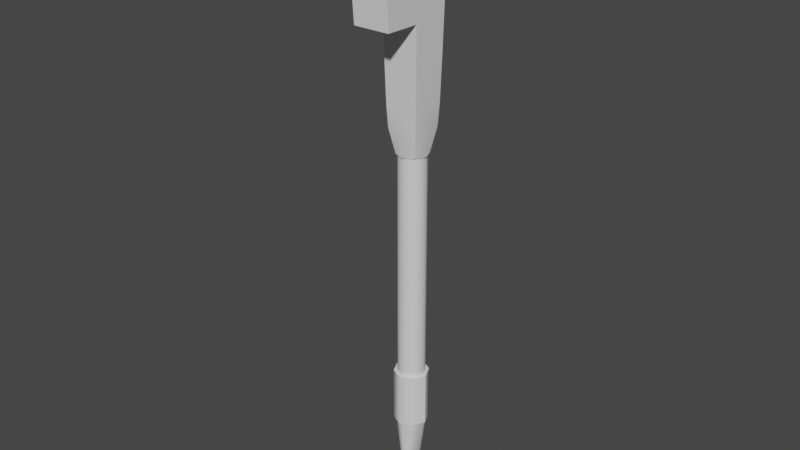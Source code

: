 # Source: toolWrench.blend  (saved by Blender 2.90.8; exported with 4.5.12 LTS)
import bpy
from mathutils import Matrix  # noqa: F401  (used for matrix-valued properties, if any)

bpy.ops.wm.read_factory_settings(use_empty=True)
scene = bpy.context.scene
scene.name = 'Scene'

# ---- collections
col_collection = bpy.data.collections.new('Collection'); scene.collection.children.link(col_collection)

# ---- materials (node trees are filled in below, after node groups)
mat_material = bpy.data.materials.new('Material')
mat_material.alpha_threshold = 0.0
mat_material.use_transparent_shadow = False
mat_material.line_color = (0.0, 0.0, 0.0, 1.0)
mat_material_001 = bpy.data.materials.new('Material.001')
mat_material_001.use_transparent_shadow = False
mat_material_002 = bpy.data.materials.new('Material.002')
mat_material_002.use_transparent_shadow = False

# ---- material node trees
mat_material.use_nodes = True; mat_material.node_tree.nodes.clear()
_N = mat_material.node_tree.nodes; _L = mat_material.node_tree.links
n0 = _N.new('ShaderNodeOutputMaterial'); n0.name = 'Material Output'; n0.location = (300, 300)
n1 = _N.new('ShaderNodeBsdfPrincipled'); n1.name = 'Principled BSDF'; n1.location = (10, 300)
n1.distribution = 'GGX'
n1.subsurface_method = 'BURLEY'
n1.inputs[2].default_value = 0.4
n1.inputs[3].default_value = 1.45
n1.inputs[27].default_value = (0.0, 0.0, 0.0, 1.0)
n1.inputs[28].default_value = 1.0
_L.new(n1.outputs[0], n0.inputs[0])
n0.is_active_output = True
mat_material_001.use_nodes = True; mat_material_001.node_tree.nodes.clear()
_N = mat_material_001.node_tree.nodes; _L = mat_material_001.node_tree.links
n0 = _N.new('ShaderNodeBsdfPrincipled'); n0.name = 'Principled BSDF'; n0.location = (10, 300)
n0.distribution = 'GGX'
n0.subsurface_method = 'BURLEY'
n0.inputs[3].default_value = 1.45
n0.inputs[27].default_value = (0.0, 0.0, 0.0, 1.0)
n0.inputs[28].default_value = 1.0
n1 = _N.new('ShaderNodeOutputMaterial'); n1.name = 'Material Output'; n1.location = (300, 300)
_L.new(n0.outputs[0], n1.inputs[0])
n1.is_active_output = True
mat_material_002.use_nodes = True; mat_material_002.node_tree.nodes.clear()
_N = mat_material_002.node_tree.nodes; _L = mat_material_002.node_tree.links
n0 = _N.new('ShaderNodeBsdfPrincipled'); n0.name = 'Principled BSDF'; n0.location = (10, 300)
n0.distribution = 'GGX'
n0.subsurface_method = 'BURLEY'
n0.inputs[3].default_value = 1.45
n0.inputs[27].default_value = (0.0, 0.0, 0.0, 1.0)
n0.inputs[28].default_value = 1.0
n1 = _N.new('ShaderNodeOutputMaterial'); n1.name = 'Material Output'; n1.location = (300, 300)
_L.new(n0.outputs[0], n1.inputs[0])
n1.is_active_output = True

# ---- world
world_world = bpy.data.worlds.new('World'); scene.world = world_world
world_world.use_nodes = True; world_world.node_tree.nodes.clear()
_N = world_world.node_tree.nodes; _L = world_world.node_tree.links
n0 = _N.new('ShaderNodeOutputWorld'); n0.name = 'World Output'; n0.location = (300, 300)
n1 = _N.new('ShaderNodeBackground'); n1.name = 'Background'; n1.location = (10, 300)
n1.inputs[0].default_value = (0.05088, 0.05088, 0.05088, 1.0)
_L.new(n1.outputs[0], n0.inputs[0])
n0.is_active_output = True
world_world.color = (0.05088, 0.05088, 0.05088)
world_world.use_sun_shadow = False
world_world.sun_shadow_jitter_overblur = 0.0

# ---- meshes
me_cube_002 = bpy.data.meshes.new('Cube.002')
me_cube_002.from_pydata([(-1.0, -1.0, -1.0), (-1.0, -1.0, 1.0), (-1.0, 1.0, -1.0), (-1.0, 1.0, 1.0), (1.0, -1.0, -1.0), (1.0, -1.0, 1.0), (1.0, 1.0, -1.0), (1.0, 1.0, 1.0), (1.274, 1.125, -0.1897), (1.274, -0.9519, -0.1897), (-1.274, 1.125, -0.1897), (-1.274, -0.9519, -0.1897), (1.231, 1.09, -10.09), (-1.231, -0.9169, -10.09), (1.231, -0.9169, -10.09), (-1.231, 1.09, -10.09), (1.28, -2.978, 0.05309), (-1.28, -2.978, 0.05309), (-1.239, -2.878, -9.855), (1.239, -2.878, -9.855), (1.19, 1.057, -19.55), (1.19, -0.8837, -19.55), (-1.19, 1.057, -19.55), (-1.19, -0.8837, -19.55), (1.117, 0.9977, -32.78), (1.042, 0.9363, -39.39), (1.117, -0.8243, -32.78), (1.042, -0.7628, -39.39), (-1.117, 0.9977, -32.78), (-1.042, 0.9363, -39.39), (-1.042, -0.7628, -39.39), (-1.117, -0.8243, -32.78), (-0.7353, 0.6863, -46.68), (0.7353, 0.6863, -46.68), (0.7353, -0.5128, -46.68), (-0.7353, -0.5128, -46.68), (1.274, 0.08673, -0.1897), (-1.274, 0.08673, -0.1897), (1.231, 0.08673, -10.09), (-1.231, 0.08673, -10.09), (-1.19, 0.08673, -19.55), (1.19, 0.08673, -19.55), (1.116, 0.08673, -39.39), (1.117, 0.08673, -32.78), (-1.116, 0.08673, -39.39), (-1.117, 0.08673, -32.78), (1.06, 0.08672, -46.68), (-1.06, 0.08672, -46.68), (7.838e-08, -0.9519, -0.1897), (0.0, 1.125, -0.1897), (0.0, 1.09, -10.09), (0.0, -0.9169, -10.09), (0.0, -2.978, 0.05309), (0.0, -2.878, -9.855), (0.0, -0.8837, -19.55), (0.0, 1.057, -19.55), (0.0, 0.9969, -39.39), (0.0, 0.9977, -32.78), (0.0, -0.8235, -39.39), (0.0, -0.8243, -32.78), (-4.701e-07, 0.9512, -46.68), (-4.701e-07, -0.7778, -46.68), (-4.703e-07, 0.08672, -46.68), (0.0, 0.08673, -0.1897), (-1.235, -1.897, -9.971), (-1.277, -1.965, -0.0683), (1.277, -1.965, -0.06829), (1.235, -1.897, -9.971), (3.919e-08, -1.965, -0.06829), (0.0, -1.897, -9.971), (1.07, -1.336, 4.145), (-1.07, -1.668, 24.03), (1.07, -1.37, 10.96), (-1.07, -0.102, 24.03), (1.07, -2.55, 10.96), (1.07, -1.668, 24.03), (1.07, -2.55, 4.145), (1.07, -0.102, 24.03), (1.07, -2.55, -2.676), (-1.07, -2.55, 17.79), (-1.07, -1.393, 17.79), (-1.07, -2.55, -2.676), (1.07, -1.393, 17.79), (-1.07, -2.55, 4.145), (1.07, -2.55, 17.79), (-1.07, -2.55, 10.96), (-1.07, 0.4588, 24.03), (1.07, 0.4588, 24.03), (-1.07, 1.205, 18.04), (1.07, 1.205, 18.04), (-1.07, -2.55, -9.496), (-1.07, -1.334, -9.496), (1.07, -2.55, -9.496), (1.07, -1.334, -9.496), (-1.07, -2.55, 22.59), (-1.07, -0.9308, 22.59), (1.07, -0.9308, 22.59), (1.07, -2.55, 22.59), (-1.07, 1.205, 22.59), (1.07, 1.205, 22.59), (-1.07, -2.289, 23.31), (-1.07, -0.6924, 23.31), (1.07, -0.6924, 23.31), (1.07, -2.289, 23.31), (-1.07, 0.9848, 23.31), (1.07, 0.9848, 23.31), (1.07, -1.334, -2.676), (-1.07, -1.334, -2.676), (-1.07, -1.336, 4.145), (-1.07, -1.37, 10.96), (-1.215e-15, -0.102, 24.03), (-1.215e-15, -1.668, 24.03), (-1.215e-15, -2.55, 17.79), (-1.215e-15, -1.393, 17.79), (-1.215e-15, 0.4588, 24.03), (-1.215e-15, 1.205, 18.04), (-1.215e-15, -1.334, -9.496), (-1.215e-15, -2.55, -9.496), (-1.215e-15, 1.205, 22.59), (-1.215e-15, -2.55, 22.59), (-1.215e-15, 0.9848, 23.31), (-1.215e-15, -2.289, 23.31), (-1.215e-15, -1.37, 10.96), (-1.215e-15, -1.336, 4.145), (-1.215e-15, -1.334, -2.676), (-1.215e-15, -2.55, 10.96), (-1.215e-15, -2.55, 4.145), (-1.215e-15, -2.55, -2.676), (-1.0, -1.0, 16.9), (-1.0, -1.0, 18.9), (-1.0, 1.0, 16.9), (-1.0, 1.0, 18.9), (1.0, -1.0, 16.9), (1.0, -1.0, 18.9), (1.0, 1.0, 16.9), (1.0, 1.0, 18.9), (0.183, 0.8133, -118.2), (0.183, 0.8133, -41.74), (0.521, 0.7004, -118.2), (0.521, 0.7004, -41.74), (0.7797, 0.4918, -118.2), (0.7797, 0.4918, -41.74), (0.9198, 0.2193, -118.2), (0.9198, 0.2193, -41.74), (0.9198, -0.07567, -118.2), (0.9198, -0.07567, -41.74), (0.7797, -0.3482, -118.2), (0.7797, -0.3482, -41.74), (0.521, -0.5568, -118.2), (0.521, -0.5568, -41.74), (0.183, -0.6697, -118.2), (0.183, -0.6697, -41.74), (-0.183, -0.6697, -118.2), (-0.183, -0.6697, -41.74), (-0.521, -0.5568, -118.2), (-0.521, -0.5568, -41.74), (-0.7797, -0.3482, -118.2), (-0.7797, -0.3482, -41.74), (-0.9198, -0.07567, -118.2), (-0.9198, -0.07567, -41.74), (-0.9198, 0.2193, -118.2), (-0.9198, 0.2193, -41.74), (-0.7797, 0.4918, -118.2), (-0.7797, 0.4918, -41.74), (-0.521, 0.7004, -118.2), (-0.521, 0.7004, -41.74), (-0.183, 0.8133, -118.2), (-0.183, 0.8133, -41.74), (-0.2416, -0.4035, -150.1), (-0.7545, -0.5364, -130.8), (-0.2416, 0.5471, -150.1), (-0.7545, 0.68, -130.8), (0.2416, -0.4035, -150.1), (0.7545, -0.5364, -130.8), (0.2416, 0.5471, -150.1), (0.7545, 0.68, -130.8), (0.0, 0.5471, -150.1), (0.0, 0.9545, -130.8), (0.0, -0.4035, -150.1), (0.0, -0.8109, -130.8), (-0.2416, 0.07182, -150.1), (-1.095, 0.07182, -130.8), (0.2416, 0.07182, -150.1), (1.095, 0.07182, -130.8), (0.0, 1.054, -114.4), (0.0, 0.07182, -150.1), (-0.2416, -0.1658, -150.1), (0.9247, -0.2323, -130.8), (-0.8394, 0.7485, -114.4), (0.0, -0.1658, -150.1), (-0.9247, -0.2323, -130.8), (0.2416, -0.1658, -150.1), (-0.9247, 0.3759, -130.8), (0.2416, 0.3095, -150.1), (-0.2416, 0.3095, -150.1), (0.9247, 0.3759, -130.8), (-1.029, 0.4102, -114.4), (0.0, 0.3095, -150.1), (-0.09137, -0.1658, -155.6), (-0.09137, -0.2957, -155.1), (-1.569e-09, 0.4394, -155.1), (-0.09137, 0.4394, -155.1), (0.09137, 0.3095, -155.6), (0.09137, 0.4394, -155.1), (-1.569e-09, -0.2957, -155.1), (0.09137, -0.2957, -155.1), (-1.569e-09, -0.1658, -155.6), (0.09137, -0.1658, -155.6), (-0.09137, 0.3095, -155.6), (-1.569e-09, 0.3095, -155.6), (-1.228e-09, -0.1658, -154.4), (0.124, -0.1658, -154.4), (-0.124, -0.1658, -154.4), (0.124, -0.4035, -154.4), (-1.228e-09, -0.4035, -154.4), (-0.124, -0.4035, -154.4), (-0.124, 0.5471, -154.4), (-0.124, 0.3095, -154.4), (0.124, 0.5471, -154.4), (-1.228e-09, 0.5471, -154.4), (-1.228e-09, 0.3095, -154.4), (0.124, 0.3095, -154.4), (-1.029, 0.4102, -130.8), (-0.8394, 0.7485, -130.8), (0.0, 1.054, -130.8), (0.8394, 0.7485, -130.8), (1.029, -0.2665, -130.8), (0.8394, -0.6049, -130.8), (0.0, -0.9102, -130.8), (-0.8394, -0.6049, -130.8), (-1.029, -0.2665, -130.8), (-1.218, 0.07182, -130.8), (1.029, 0.4102, -130.8), (1.218, 0.07182, -130.8), (0.8394, 0.7485, -114.4), (1.029, -0.2665, -114.4), (0.8394, -0.6049, -114.4), (0.0, -0.9102, -114.4), (-0.8394, -0.6049, -114.4), (0.0, -0.4192, -114.4), (-1.029, -0.2665, -114.4), (-1.218, 0.07182, -114.4), (1.029, 0.4102, -114.4), (1.218, 0.07182, -114.4), (0.0, 0.5628, -114.4), (0.0, 0.07182, -114.4)], [], [(0, 1, 3, 2), (2, 3, 7, 6), (6, 7, 5, 4), (4, 5, 1, 0), (2, 6, 4, 0), (7, 3, 1, 5), (63, 37, 11, 48), (65, 64, 18, 17), (39, 37, 10, 15), (38, 36, 9, 14), (50, 49, 8, 12), (55, 50, 12, 20), (41, 38, 14, 21), (40, 39, 15, 22), (54, 51, 13, 23), (53, 52, 17, 18), (67, 66, 16, 19), (69, 67, 19, 53), (68, 65, 17, 52), (59, 54, 23, 31), (45, 40, 22, 28), (43, 41, 21, 26), (57, 55, 20, 24), (56, 57, 24, 25), (42, 43, 26, 27), (58, 30, 35, 61), (44, 45, 28, 29), (58, 59, 31, 30), (62, 60, 33, 46), (44, 29, 32, 47), (42, 27, 34, 46), (56, 25, 33, 60), (25, 42, 46, 33), (30, 44, 47, 35), (61, 62, 46, 34), (30, 31, 45, 44), (25, 24, 43, 42), (24, 20, 41, 43), (31, 23, 40, 45), (23, 13, 39, 40), (20, 12, 38, 41), (12, 8, 36, 38), (13, 11, 37, 39), (49, 10, 37, 63), (8, 49, 63, 36), (35, 47, 62, 61), (29, 56, 60, 32), (47, 32, 60, 62), (27, 26, 59, 58), (27, 58, 61, 34), (29, 28, 57, 56), (28, 22, 55, 57), (26, 21, 54, 59), (66, 68, 52, 16), (64, 69, 53, 18), (19, 16, 52, 53), (21, 14, 51, 54), (22, 15, 50, 55), (15, 10, 49, 50), (36, 63, 48, 9), (13, 51, 69, 64), (9, 48, 68, 66), (48, 11, 65, 68), (51, 14, 67, 69), (14, 9, 66, 67), (11, 13, 64, 65), (100, 71, 73, 101), (101, 73, 86, 104), (102, 77, 75, 103), (121, 111, 71, 100), (127, 81, 90, 117), (110, 73, 71, 111), (84, 74, 72, 82), (124, 116, 91, 107), (78, 92, 93, 106), (107, 91, 90, 81), (108, 107, 81, 83), (80, 109, 85, 79), (120, 114, 87, 105), (113, 80, 88, 115), (110, 77, 87, 114), (96, 82, 89, 99), (116, 93, 92, 117), (74, 76, 70, 72), (102, 96, 99, 105), (115, 118, 99, 89), (112, 119, 94, 79), (82, 96, 97, 84), (80, 95, 98, 88), (79, 94, 95, 80), (77, 102, 105, 87), (118, 120, 105, 99), (119, 121, 100, 94), (96, 102, 103, 97), (95, 101, 104, 98), (94, 100, 101, 95), (109, 108, 83, 85), (76, 78, 106, 70), (113, 122, 109, 80), (122, 123, 108, 109), (123, 124, 107, 108), (112, 79, 85, 125), (125, 85, 83, 126), (126, 83, 81, 127), (76, 126, 127, 78), (74, 125, 126, 76), (84, 112, 125, 74), (70, 106, 124, 123), (72, 70, 123, 122), (82, 72, 122, 113), (97, 103, 121, 119), (98, 104, 120, 118), (84, 97, 119, 112), (88, 98, 118, 115), (91, 116, 117, 90), (73, 110, 114, 86), (82, 113, 115, 89), (104, 86, 114, 120), (106, 93, 116, 124), (77, 110, 111, 75), (78, 127, 117, 92), (103, 75, 111, 121), (128, 129, 131, 130), (130, 131, 135, 134), (134, 135, 133, 132), (132, 133, 129, 128), (130, 134, 132, 128), (135, 131, 129, 133), (143, 145, 144, 142), (139, 141, 140, 138), (141, 143, 142, 140), (145, 147, 146, 144), (151, 153, 152, 150), (147, 149, 148, 146), (149, 151, 150, 148), (153, 155, 154, 152), (159, 161, 160, 158), (155, 157, 156, 154), (157, 159, 158, 156), (161, 163, 162, 160), (137, 139, 138, 136), (163, 165, 164, 162), (165, 167, 166, 164), (137, 167, 165, 163, 161, 159, 157, 155, 153, 151, 149, 147, 145, 143, 141, 139), (136, 138, 140, 142, 144, 146, 148, 150, 152, 154, 156, 158, 160, 162, 164, 166), (166, 167, 137, 136), (194, 192, 171, 170), (176, 177, 175, 174), (191, 187, 173, 172), (178, 179, 169, 168), (219, 218, 203, 200), (183, 195, 232, 233), (187, 183, 233, 226), (217, 216, 201, 208), (172, 173, 179, 178), (170, 171, 177, 176), (194, 197, 185, 180), (171, 192, 222, 223), (190, 169, 229, 230), (197, 193, 182, 185), (193, 195, 183, 182), (186, 190, 181, 180), (168, 169, 190, 186), (180, 185, 189, 186), (175, 177, 224, 225), (179, 173, 227, 228), (185, 182, 191, 189), (182, 183, 187, 191), (174, 175, 195, 193), (208, 209, 206, 198), (173, 187, 226, 227), (169, 179, 228, 229), (217, 208, 198, 212), (180, 181, 192, 194), (206, 207, 205, 204), (198, 206, 204, 199), (200, 203, 202, 209), (201, 200, 209, 208), (220, 217, 212, 210), (211, 213, 205, 207), (213, 214, 204, 205), (221, 220, 210, 211), (215, 212, 198, 199), (218, 221, 202, 203), (214, 215, 199, 204), (216, 219, 200, 201), (178, 168, 215, 214), (168, 186, 212, 215), (172, 178, 214, 213), (191, 172, 213, 211), (189, 191, 211, 210), (186, 189, 210, 212), (170, 176, 219, 216), (174, 193, 221, 218), (193, 197, 220, 221), (197, 194, 217, 220), (194, 170, 216, 217), (176, 174, 218, 219), (209, 202, 207, 206), (202, 221, 211, 207), (230, 229, 238, 240), (231, 230, 240, 241), (223, 222, 196, 188), (222, 231, 241, 196), (229, 228, 237, 238), (227, 226, 235, 236), (226, 233, 243, 235), (228, 227, 236, 237), (195, 175, 225, 232), (177, 171, 223, 224), (192, 181, 231, 222), (181, 190, 230, 231), (239, 240, 238, 237), (235, 239, 237, 236), (242, 244, 245, 243), (244, 196, 241, 245), (243, 245, 239, 235), (245, 241, 240, 239), (184, 188, 196, 244), (234, 184, 244, 242), (224, 223, 188, 184), (232, 225, 234, 242), (225, 224, 184, 234), (233, 232, 242, 243)])
me_cube_002.polygons.foreach_set('use_smooth', [0, 0, 0, 0, 0, 0, 1, 1, 1, 1, 1, 1, 1, 1, 1, 1, 1, 1, 1, 1, 1, 1, 1, 1, 1, 1, 1, 1, 1, 1, 1, 1, 1, 1, 1, 1, 1, 1, 1, 1, 1, 1, 1, 1, 1, 1, 1, 1, 1, 1, 1, 1, 1, 1, 1, 1, 1, 1, 1, 1, 1, 1, 1, 1, 1, 1, 0, 0, 0, 0, 0, 0, 0, 0, 0, 0, 0, 0, 0, 0, 0, 0, 0, 0, 0, 0, 0, 0, 0, 0, 0, 0, 0, 0, 0, 0, 0, 0, 0, 0, 0, 0, 0, 0, 0, 0, 0, 0, 0, 0, 0, 0, 0, 0, 0, 0, 0, 0, 0, 0, 0, 0, 0, 0, 0, 0, 0, 0, 1, 1, 1, 1, 1, 1, 1, 1, 1, 1, 1, 1, 1, 1, 1, 1, 1, 1, 1, 1, 1, 1, 1, 1, 1, 1, 1, 1, 1, 1, 1, 1, 1, 1, 1, 1, 1, 1, 1, 1, 1, 1, 1, 1, 1, 1, 1, 1, 1, 1, 1, 1, 1, 1, 1, 1, 1, 1, 1, 1, 1, 1, 1, 1, 1, 1, 1, 1, 1, 1, 1, 1, 1, 1, 1, 1, 1, 1, 1, 1, 1, 1, 1, 1, 1, 1, 1, 1, 1, 1, 1, 1, 1, 1, 1, 1])
me_cube_002.polygons.foreach_set('material_index', [1, 1, 1, 1, 1, 1, 0, 0, 0, 0, 0, 0, 0, 0, 0, 0, 0, 0, 0, 0, 0, 0, 0, 0, 0, 0, 0, 0, 0, 0, 0, 0, 0, 0, 0, 0, 0, 0, 0, 0, 0, 0, 0, 0, 0, 0, 0, 0, 0, 0, 0, 0, 0, 0, 0, 0, 0, 0, 0, 0, 0, 0, 0, 0, 0, 0, 0, 0, 0, 0, 0, 0, 0, 0, 0, 0, 0, 0, 0, 0, 0, 0, 0, 0, 0, 0, 0, 0, 0, 0, 0, 0, 0, 0, 0, 0, 0, 0, 0, 0, 0, 0, 0, 0, 0, 0, 0, 0, 0, 0, 0, 0, 0, 0, 0, 0, 0, 0, 0, 0, 0, 0, 1, 1, 1, 1, 1, 1, 2, 2, 2, 2, 2, 2, 2, 2, 2, 2, 2, 2, 2, 2, 2, 0, 0, 2, 0, 0, 0, 0, 0, 0, 0, 0, 0, 0, 0, 0, 0, 0, 0, 0, 0, 0, 0, 0, 0, 0, 0, 0, 0, 0, 0, 0, 0, 0, 0, 0, 0, 0, 0, 0, 0, 0, 0, 0, 0, 0, 0, 0, 0, 0, 0, 0, 0, 0, 0, 0, 0, 0, 0, 0, 0, 0, 0, 0, 0, 0, 0, 0, 0, 0, 0, 0, 0, 0, 0, 0, 0, 0, 0, 0, 0, 0])
_uv = me_cube_002.uv_layers.new(name='UVMap')
_uv.uv.foreach_set('vector', [0.375, 0.0, 0.625, 0.0, 0.625, 0.25, 0.375, 0.25, 0.375, 0.25, 0.625, 0.25, 0.625, 0.5, 0.375, 0.5, 0.375, 0.5, 0.625, 0.5, 0.625, 0.75, 0.375, 0.75, 0.375, 0.75, 0.625, 0.75, 0.625, 1.0, 0.375, 1.0, 0.125, 0.5, 0.375, 0.5, 0.375, 0.75, 0.125, 0.75, 0.625, 0.5, 0.875, 0.5, 0.875, 0.75, 0.625, 0.75, 0.75, 0.625, 0.875, 0.625, 0.875, 0.75, 0.75, 0.75, 0.625, 0.0, 0.6056, 0.0, 0.6056, 0.0, 0.625, 0.0, 0.6056, 0.125, 0.625, 0.125, 0.625, 0.25, 0.6056, 0.25, 0.6056, 0.625, 0.625, 0.625, 0.625, 0.75, 0.6056, 0.75, 0.6056, 0.375, 0.625, 0.375, 0.625, 0.5, 0.6056, 0.5, 0.5859, 0.375, 0.6056, 0.375, 0.6056, 0.5, 0.5859, 0.5, 0.5859, 0.625, 0.6056, 0.625, 0.6056, 0.75, 0.5859, 0.75, 0.5859, 0.125, 0.6056, 0.125, 0.6056, 0.25, 0.5859, 0.25, 0.5859, 0.875, 0.6056, 0.875, 0.6056, 1.0, 0.5859, 1.0, 0.6056, 0.875, 0.625, 0.875, 0.625, 1.0, 0.6056, 1.0, 0.6056, 0.75, 0.625, 0.75, 0.625, 0.75, 0.6056, 0.75, 0.6056, 0.875, 0.6056, 0.75, 0.6056, 0.75, 0.6056, 0.875, 0.75, 0.75, 0.875, 0.75, 0.875, 0.75, 0.75, 0.75, 0.5595, 0.875, 0.5859, 0.875, 0.5859, 1.0, 0.5595, 1.0, 0.5595, 0.125, 0.5859, 0.125, 0.5859, 0.25, 0.5595, 0.25, 0.5595, 0.625, 0.5859, 0.625, 0.5859, 0.75, 0.5595, 0.75, 0.5595, 0.375, 0.5859, 0.375, 0.5859, 0.5, 0.5595, 0.5, 0.5331, 0.375, 0.5595, 0.375, 0.5595, 0.5, 0.5331, 0.5, 0.5331, 0.625, 0.5595, 0.625, 0.5595, 0.75, 0.5331, 0.75, 0.5331, 0.875, 0.5331, 1.0, 0.5331, 1.0, 0.5331, 0.875, 0.5331, 0.125, 0.5595, 0.125, 0.5595, 0.25, 0.5331, 0.25, 0.5331, 0.875, 0.5595, 0.875, 0.5595, 1.0, 0.5331, 1.0, 0.5331, 0.375, 0.5331, 0.375, 0.5331, 0.5, 0.5331, 0.625, 0.5331, 0.125, 0.5331, 0.25, 0.5331, 0.25, 0.5331, 0.125, 0.5331, 0.625, 0.5331, 0.75, 0.5331, 0.75, 0.5331, 0.625, 0.5331, 0.375, 0.5331, 0.5, 0.5331, 0.5, 0.5331, 0.375, 0.5331, 0.5, 0.5331, 0.625, 0.5331, 0.625, 0.5331, 0.5, 0.5331, 0.0, 0.5331, 0.125, 0.5331, 0.125, 0.5331, 0.0, 0.5331, 0.375, 0.5331, 0.375, 0.5331, 0.625, 0.5331, 0.75, 0.5331, 0.0, 0.5595, 0.0, 0.5595, 0.125, 0.5331, 0.125, 0.5331, 0.5, 0.5595, 0.5, 0.5595, 0.625, 0.5331, 0.625, 0.5595, 0.5, 0.5859, 0.5, 0.5859, 0.625, 0.5595, 0.625, 0.5595, 0.0, 0.5859, 0.0, 0.5859, 0.125, 0.5595, 0.125, 0.5859, 0.0, 0.6056, 0.0, 0.6056, 0.125, 0.5859, 0.125, 0.5859, 0.5, 0.6056, 0.5, 0.6056, 0.625, 0.5859, 0.625, 0.6056, 0.5, 0.625, 0.5, 0.625, 0.625, 0.6056, 0.625, 0.6056, 0.0, 0.625, 0.0, 0.625, 0.125, 0.6056, 0.125, 0.75, 0.5, 0.875, 0.5, 0.875, 0.625, 0.75, 0.625, 0.625, 0.5, 0.75, 0.5, 0.75, 0.625, 0.625, 0.625, 0.5331, 0.0, 0.5331, 0.125, 0.5331, 0.375, 0.5331, 0.375, 0.5331, 0.25, 0.5331, 0.375, 0.5331, 0.375, 0.5331, 0.25, 0.5331, 0.125, 0.5331, 0.25, 0.5331, 0.375, 0.5331, 0.375, 0.5331, 0.75, 0.5595, 0.75, 0.5595, 0.875, 0.5331, 0.875, 0.5331, 0.75, 0.5331, 0.875, 0.5331, 0.875, 0.5331, 0.75, 0.5331, 0.25, 0.5595, 0.25, 0.5595, 0.375, 0.5331, 0.375, 0.5595, 0.25, 0.5859, 0.25, 0.5859, 0.375, 0.5595, 0.375, 0.5595, 0.75, 0.5859, 0.75, 0.5859, 0.875, 0.5595, 0.875, 0.625, 0.75, 0.75, 0.75, 0.75, 0.75, 0.625, 0.75, 0.6056, 1.0, 0.6056, 0.875, 0.6056, 0.875, 0.6056, 1.0, 0.6056, 0.75, 0.625, 0.75, 0.625, 0.875, 0.6056, 0.875, 0.5859, 0.75, 0.6056, 0.75, 0.6056, 0.875, 0.5859, 0.875, 0.5859, 0.25, 0.6056, 0.25, 0.6056, 0.375, 0.5859, 0.375, 0.6056, 0.25, 0.625, 0.25, 0.625, 0.375, 0.6056, 0.375, 0.625, 0.625, 0.75, 0.625, 0.75, 0.75, 0.625, 0.75, 0.6056, 1.0, 0.6056, 0.875, 0.6056, 0.875, 0.6056, 1.0, 0.625, 0.75, 0.75, 0.75, 0.75, 0.75, 0.625, 0.75, 0.75, 0.75, 0.875, 0.75, 0.875, 0.75, 0.75, 0.75, 0.6056, 0.875, 0.6056, 0.75, 0.6056, 0.75, 0.6056, 0.875, 0.6056, 0.75, 0.625, 0.75, 0.625, 0.75, 0.6056, 0.75, 0.625, 0.0, 0.6056, 0.0, 0.6056, 0.0, 0.625, 0.0, 0.6149, 0.0, 0.625, 0.0, 0.625, 0.25, 0.6149, 0.25, 0.6149, 0.25, 0.625, 0.25, 0.625, 0.25, 0.6149, 0.25, 0.6149, 0.5, 0.625, 0.5, 0.625, 0.75, 0.6149, 0.75, 0.6149, 0.875, 0.625, 0.875, 0.625, 1.0, 0.6149, 1.0, 0.4167, 0.875, 0.4167, 1.0, 0.375, 1.0, 0.375, 0.875, 0.75, 0.5, 0.875, 0.5, 0.875, 0.75, 0.75, 0.75, 0.5417, 0.75, 0.5, 0.75, 0.5, 0.5, 0.5417, 0.5, 0.4167, 0.375, 0.375, 0.375, 0.375, 0.25, 0.4167, 0.25, 0.4167, 0.75, 0.375, 0.75, 0.375, 0.5, 0.4167, 0.5, 0.4167, 0.25, 0.375, 0.25, 0.375, 0.0, 0.4167, 0.0, 0.4583, 0.25, 0.4167, 0.25, 0.4167, 0.0, 0.4583, 0.0, 0.5417, 0.25, 0.5, 0.25, 0.5, 0.0, 0.5417, 0.0, 0.6149, 0.375, 0.625, 0.375, 0.625, 0.5, 0.6149, 0.5, 0.5417, 0.375, 0.5417, 0.25, 0.5417, 0.25, 0.5417, 0.375, 0.75, 0.5, 0.625, 0.5, 0.625, 0.5, 0.75, 0.5, 0.6049, 0.5, 0.5417, 0.5, 0.5417, 0.5, 0.6049, 0.5, 0.25, 0.5, 0.375, 0.5, 0.375, 0.75, 0.25, 0.75, 0.5, 0.75, 0.4583, 0.75, 0.4583, 0.5, 0.5, 0.5, 0.6149, 0.5, 0.6049, 0.5, 0.6049, 0.5, 0.6149, 0.5, 0.5417, 0.375, 0.6049, 0.375, 0.6049, 0.5, 0.5417, 0.5, 0.5417, 0.875, 0.6049, 0.875, 0.6049, 1.0, 0.5417, 1.0, 0.5417, 0.5, 0.6049, 0.5, 0.6049, 0.75, 0.5417, 0.75, 0.5417, 0.25, 0.6049, 0.25, 0.6049, 0.25, 0.5417, 0.25, 0.5417, 0.0, 0.6049, 0.0, 0.6049, 0.25, 0.5417, 0.25, 0.625, 0.5, 0.6149, 0.5, 0.6149, 0.5, 0.625, 0.5, 0.6049, 0.375, 0.6149, 0.375, 0.6149, 0.5, 0.6049, 0.5, 0.6049, 0.875, 0.6149, 0.875, 0.6149, 1.0, 0.6049, 1.0, 0.6049, 0.5, 0.6149, 0.5, 0.6149, 0.75, 0.6049, 0.75, 0.6049, 0.25, 0.6149, 0.25, 0.6149, 0.25, 0.6049, 0.25, 0.6049, 0.0, 0.6149, 0.0, 0.6149, 0.25, 0.6049, 0.25, 0.5, 0.25, 0.4583, 0.25, 0.4583, 0.0, 0.5, 0.0, 0.4583, 0.75, 0.4167, 0.75, 0.4167, 0.5, 0.4583, 0.5, 0.5417, 0.375, 0.5, 0.375, 0.5, 0.25, 0.5417, 0.25, 0.5, 0.375, 0.4583, 0.375, 0.4583, 0.25, 0.5, 0.25, 0.4583, 0.375, 0.4167, 0.375, 0.4167, 0.25, 0.4583, 0.25, 0.5417, 0.875, 0.5417, 1.0, 0.5, 1.0, 0.5, 0.875, 0.5, 0.875, 0.5, 1.0, 0.4583, 1.0, 0.4583, 0.875, 0.4583, 0.875, 0.4583, 1.0, 0.4167, 1.0, 0.4167, 0.875, 0.4583, 0.75, 0.4583, 0.875, 0.4167, 0.875, 0.4167, 0.75, 0.5, 0.75, 0.5, 0.875, 0.4583, 0.875, 0.4583, 0.75, 0.5417, 0.75, 0.5417, 0.875, 0.5, 0.875, 0.5, 0.75, 0.4583, 0.5, 0.4167, 0.5, 0.4167, 0.375, 0.4583, 0.375, 0.5, 0.5, 0.4583, 0.5, 0.4583, 0.375, 0.5, 0.375, 0.5417, 0.5, 0.5, 0.5, 0.5, 0.375, 0.5417, 0.375, 0.6049, 0.75, 0.6149, 0.75, 0.6149, 0.875, 0.6049, 0.875, 0.6049, 0.25, 0.6149, 0.25, 0.6149, 0.375, 0.6049, 0.375, 0.5417, 0.75, 0.6049, 0.75, 0.6049, 0.875, 0.5417, 0.875, 0.5417, 0.25, 0.6049, 0.25, 0.6049, 0.375, 0.5417, 0.375, 0.125, 0.5, 0.25, 0.5, 0.25, 0.75, 0.125, 0.75, 0.875, 0.5, 0.75, 0.5, 0.75, 0.5, 0.875, 0.5, 0.5417, 0.5, 0.5417, 0.375, 0.5417, 0.375, 0.5417, 0.5, 0.6149, 0.25, 0.625, 0.25, 0.625, 0.375, 0.6149, 0.375, 0.4167, 0.5, 0.375, 0.5, 0.375, 0.375, 0.4167, 0.375, 0.625, 0.5, 0.75, 0.5, 0.75, 0.75, 0.625, 0.75, 0.4167, 0.75, 0.4167, 0.875, 0.375, 0.875, 0.375, 0.75, 0.6149, 0.75, 0.625, 0.75, 0.625, 0.875, 0.6149, 0.875, 0.375, 0.0, 0.625, 0.0, 0.625, 0.25, 0.375, 0.25, 0.375, 0.25, 0.625, 0.25, 0.625, 0.5, 0.375, 0.5, 0.375, 0.5, 0.625, 0.5, 0.625, 0.75, 0.375, 0.75, 0.375, 0.75, 0.625, 0.75, 0.625, 1.0, 0.375, 1.0, 0.125, 0.5, 0.375, 0.5, 0.375, 0.75, 0.125, 0.75, 0.625, 0.5, 0.875, 0.5, 0.875, 0.75, 0.625, 0.75, 0.7812, 1.0, 0.7188, 1.0, 0.7188, 0.5, 0.7812, 0.5, 0.9062, 1.0, 0.8438, 1.0, 0.8438, 0.5, 0.9062, 0.5, 0.8438, 1.0, 0.7812, 1.0, 0.7812, 0.5, 0.8438, 0.5, 0.7188, 1.0, 0.6562, 1.0, 0.6562, 0.5, 0.7188, 0.5, 0.5312, 1.0, 0.4688, 1.0, 0.4688, 0.5, 0.5312, 0.5, 0.6562, 1.0, 0.5938, 1.0, 0.5938, 0.5, 0.6562, 0.5, 0.5938, 1.0, 0.5312, 1.0, 0.5312, 0.5, 0.5938, 0.5, 0.4688, 1.0, 0.4062, 1.0, 0.4062, 0.5, 0.4688, 0.5, 0.2812, 1.0, 0.2188, 1.0, 0.2188, 0.5, 0.2812, 0.5, 0.4062, 1.0, 0.3438, 1.0, 0.3438, 0.5, 0.4062, 0.5, 0.3438, 1.0, 0.2812, 1.0, 0.2812, 0.5, 0.3438, 0.5, 0.2188, 1.0, 0.1562, 1.0, 0.1562, 0.5, 0.2188, 0.5, 0.9688, 1.0, 0.9062, 1.0, 0.9062, 0.5, 0.9688, 0.5, 0.1562, 1.0, 0.09375, 1.0, 0.09375, 0.5, 0.1562, 0.5, 0.09375, 1.0, 0.03125, 1.0, 0.03125, 0.5, 0.09375, 0.5, 0.2968, 0.4854, 0.2032, 0.4854, 0.1167, 0.4496, 0.05045, 0.3833, 0.01461, 0.2968, 0.01461, 0.2032, 0.05045, 0.1167, 0.1167, 0.05045, 0.2032, 0.01461, 0.2968, 0.01461, 0.3833, 0.05045, 0.4496, 0.1167, 0.4854, 0.2032, 0.4854, 0.2968, 0.4496, 0.3833, 0.3833, 0.4496, 0.7968, 0.4854, 0.8833, 0.4496, 0.9496, 0.3833, 0.9854, 0.2968, 0.9854, 0.2032, 0.9496, 0.1167, 0.8833, 0.05045, 0.7968, 0.01461, 0.7032, 0.01461, 0.6167, 0.05045, 0.5504, 0.1167, 0.5146, 0.2032, 0.5146, 0.2968, 0.5504, 0.3833, 0.6167, 0.4496, 0.7032, 0.4854, 0.03125, 0.5, 0.03125, 1.0, 0.9688, 1.0, 0.9688, 0.5, 0.375, 0.1875, 0.625, 0.1875, 0.625, 0.25, 0.375, 0.25, 0.375, 0.375, 0.625, 0.375, 0.625, 0.5, 0.375, 0.5, 0.375, 0.6875, 0.625, 0.6875, 0.625, 0.75, 0.375, 0.75, 0.375, 0.875, 0.625, 0.875, 0.625, 1.0, 0.375, 1.0, 0.375, 0.375, 0.375, 0.5, 0.375, 0.5, 0.375, 0.375, 0.625, 0.625, 0.625, 0.5625, 0.625, 0.5625, 0.625, 0.625, 0.625, 0.6875, 0.625, 0.625, 0.625, 0.625, 0.625, 0.6875, 0.375, 0.1875, 0.375, 0.25, 0.375, 0.25, 0.375, 0.1875, 0.375, 0.75, 0.625, 0.75, 0.625, 0.875, 0.375, 0.875, 0.375, 0.25, 0.625, 0.25, 0.625, 0.375, 0.375, 0.375, 0.125, 0.5625, 0.25, 0.5625, 0.25, 0.625, 0.125, 0.625, 0.625, 0.25, 0.625, 0.1875, 0.625, 0.1875, 0.625, 0.25, 0.625, 0.0625, 0.625, 0.0, 0.625, 0.0, 0.625, 0.0625, 0.25, 0.5625, 0.375, 0.5625, 0.375, 0.625, 0.25, 0.625, 0.375, 0.5625, 0.625, 0.5625, 0.625, 0.625, 0.375, 0.625, 0.375, 0.0625, 0.625, 0.0625, 0.625, 0.125, 0.375, 0.125, 0.375, 0.0, 0.625, 0.0, 0.625, 0.0625, 0.375, 0.0625, 0.125, 0.625, 0.25, 0.625, 0.25, 0.6875, 0.125, 0.6875, 0.625, 0.5, 0.625, 0.375, 0.625, 0.375, 0.625, 0.5, 0.625, 0.875, 0.625, 0.75, 0.625, 0.75, 0.625, 0.875, 0.25, 0.625, 0.375, 0.625, 0.375, 0.6875, 0.25, 0.6875, 0.375, 0.625, 0.625, 0.625, 0.625, 0.6875, 0.375, 0.6875, 0.375, 0.5, 0.625, 0.5, 0.625, 0.5625, 0.375, 0.5625, 0.125, 0.5625, 0.25, 0.5625, 0.25, 0.6875, 0.125, 0.6875, 0.625, 0.75, 0.625, 0.6875, 0.625, 0.6875, 0.625, 0.75, 0.625, 1.0, 0.625, 0.875, 0.625, 0.875, 0.625, 1.0, 0.375, 0.1875, 0.375, 0.1875, 0.375, 0.0625, 0.375, 0.0625, 0.375, 0.125, 0.625, 0.125, 0.625, 0.1875, 0.375, 0.1875, 0.25, 0.6875, 0.375, 0.6875, 0.375, 0.75, 0.25, 0.75, 0.125, 0.6875, 0.25, 0.6875, 0.25, 0.75, 0.125, 0.75, 0.25, 0.5, 0.375, 0.5, 0.375, 0.5625, 0.25, 0.5625, 0.125, 0.5, 0.25, 0.5, 0.25, 0.5625, 0.125, 0.5625, 0.25, 0.5625, 0.125, 0.5625, 0.125, 0.6875, 0.25, 0.6875, 0.375, 0.6875, 0.375, 0.75, 0.375, 0.75, 0.375, 0.6875, 0.375, 0.75, 0.375, 0.875, 0.375, 0.875, 0.375, 0.75, 0.375, 0.5625, 0.25, 0.5625, 0.25, 0.6875, 0.375, 0.6875, 0.375, 0.0, 0.375, 0.0625, 0.375, 0.0625, 0.375, 0.0, 0.375, 0.5, 0.375, 0.5625, 0.375, 0.5625, 0.375, 0.5, 0.375, 0.875, 0.375, 1.0, 0.375, 1.0, 0.375, 0.875, 0.375, 0.25, 0.375, 0.375, 0.375, 0.375, 0.375, 0.25, 0.375, 0.875, 0.375, 1.0, 0.375, 1.0, 0.375, 0.875, 0.375, 0.0, 0.375, 0.0625, 0.375, 0.0625, 0.375, 0.0, 0.375, 0.75, 0.375, 0.875, 0.375, 0.875, 0.375, 0.75, 0.375, 0.6875, 0.375, 0.75, 0.375, 0.75, 0.375, 0.6875, 0.25, 0.6875, 0.375, 0.6875, 0.375, 0.6875, 0.25, 0.6875, 0.125, 0.6875, 0.25, 0.6875, 0.25, 0.6875, 0.125, 0.6875, 0.375, 0.25, 0.375, 0.375, 0.375, 0.375, 0.375, 0.25, 0.375, 0.5, 0.375, 0.5625, 0.375, 0.5625, 0.375, 0.5, 0.375, 0.5625, 0.25, 0.5625, 0.25, 0.5625, 0.375, 0.5625, 0.25, 0.5625, 0.125, 0.5625, 0.125, 0.5625, 0.25, 0.5625, 0.375, 0.1875, 0.375, 0.25, 0.375, 0.25, 0.375, 0.1875, 0.375, 0.375, 0.375, 0.5, 0.375, 0.5, 0.375, 0.375, 0.25, 0.5625, 0.375, 0.5625, 0.375, 0.6875, 0.25, 0.6875, 0.375, 0.5625, 0.375, 0.5625, 0.375, 0.6875, 0.375, 0.6875, 0.625, 0.0625, 0.625, 0.0, 0.625, 0.0, 0.625, 0.0625, 0.625, 0.125, 0.625, 0.0625, 0.625, 0.0625, 0.625, 0.125, 0.625, 0.25, 0.625, 0.1875, 0.625, 0.1875, 0.625, 0.25, 0.625, 0.1875, 0.625, 0.125, 0.625, 0.125, 0.625, 0.1875, 0.625, 1.0, 0.625, 0.875, 0.625, 0.875, 0.625, 1.0, 0.625, 0.75, 0.625, 0.6875, 0.625, 0.6875, 0.625, 0.75, 0.625, 0.6875, 0.625, 0.625, 0.625, 0.625, 0.625, 0.6875, 0.625, 0.875, 0.625, 0.75, 0.625, 0.75, 0.625, 0.875, 0.625, 0.5625, 0.625, 0.5, 0.625, 0.5, 0.625, 0.5625, 0.625, 0.375, 0.625, 0.25, 0.625, 0.25, 0.625, 0.375, 0.625, 0.1875, 0.625, 0.125, 0.625, 0.125, 0.625, 0.1875, 0.625, 0.125, 0.625, 0.0625, 0.625, 0.0625, 0.625, 0.125, 0.75, 0.6875, 0.875, 0.6875, 0.875, 0.75, 0.75, 0.75, 0.625, 0.6875, 0.75, 0.6875, 0.75, 0.75, 0.625, 0.75, 0.625, 0.5625, 0.75, 0.5625, 0.75, 0.625, 0.625, 0.625, 0.75, 0.5625, 0.875, 0.5625, 0.875, 0.625, 0.75, 0.625, 0.625, 0.625, 0.75, 0.625, 0.75, 0.6875, 0.625, 0.6875, 0.75, 0.625, 0.875, 0.625, 0.875, 0.6875, 0.75, 0.6875, 0.75, 0.5, 0.875, 0.5, 0.875, 0.5625, 0.75, 0.5625, 0.625, 0.5, 0.75, 0.5, 0.75, 0.5625, 0.625, 0.5625, 0.625, 0.375, 0.625, 0.25, 0.625, 0.25, 0.625, 0.375, 0.625, 0.5625, 0.625, 0.5, 0.625, 0.5, 0.625, 0.5625, 0.625, 0.5, 0.625, 0.375, 0.625, 0.375, 0.625, 0.5, 0.625, 0.625, 0.625, 0.5625, 0.625, 0.5625, 0.625, 0.625])
me_cube_002.materials.append(mat_material)
me_cube_002.materials.append(mat_material_001)
me_cube_002.materials.append(mat_material_002)
me_cube_002.use_remesh_fix_poles = True
me_cube_002.use_remesh_preserve_attributes = False
me_cube_002.use_mirror_vertex_groups = False
me_cube_002.update()

# ---- objects
ob_cube_002 = bpy.data.objects.new('Cube.002', me_cube_002)

# ---- transforms, parenting, visibility, modifiers, constraints
ob_cube_002.location = (0.0, -0.01965, 5.839)
ob_cube_002.scale = (0.2205, 0.2735, 0.05113)
ob_cube_002.lineart.crease_threshold = 0.0
_m = ob_cube_002.modifiers.new('EdgeSplit', 'EDGE_SPLIT')
_m.split_angle = 1.018

# ---- collection membership
col_collection.objects.link(ob_cube_002)

# ---- scene / render settings (as saved in the file)
scene.frame_start = 1; scene.frame_end = 250; scene.frame_set(2)
scene.render.engine = 'BLENDER_EEVEE_NEXT'
scene.cycles.use_denoising = False
scene.cycles.samples = 128
scene.cycles.sampling_pattern = 'TABULATED_SOBOL'
scene.cycles.use_adaptive_sampling = False
scene.cycles.use_light_tree = False
scene.view_settings.view_transform = 'Filmic'
bpy.context.view_layer.update()

# ---- added for rendering (the .blend has no active camera and no usable light): camera, sun
cam_auto = bpy.data.cameras.new('AutoCamera')
cam_auto.lens = 50.0
cam_auto.sensor_width = 36.0
cam_auto.clip_end = 1000.0
ob_auto_camera = bpy.data.objects.new('AutoCamera', cam_auto)
scene.collection.objects.link(ob_auto_camera)
ob_auto_camera.location = (8.57862, -10.5564, 9.33897)
ob_auto_camera.rotation_euler = (1.09748, -7.21219e-08, 0.694738)
scene.camera = ob_auto_camera
light_auto_sun = bpy.data.lights.new('AutoSun', 'SUN')
light_auto_sun.energy = 3.0
light_auto_sun.angle = 0.0523599
ob_auto_sun = bpy.data.objects.new('AutoSun', light_auto_sun)
scene.collection.objects.link(ob_auto_sun)
ob_auto_sun.rotation_euler = (0.872665, 0.174533, 0.523599)
bpy.context.view_layer.update()
